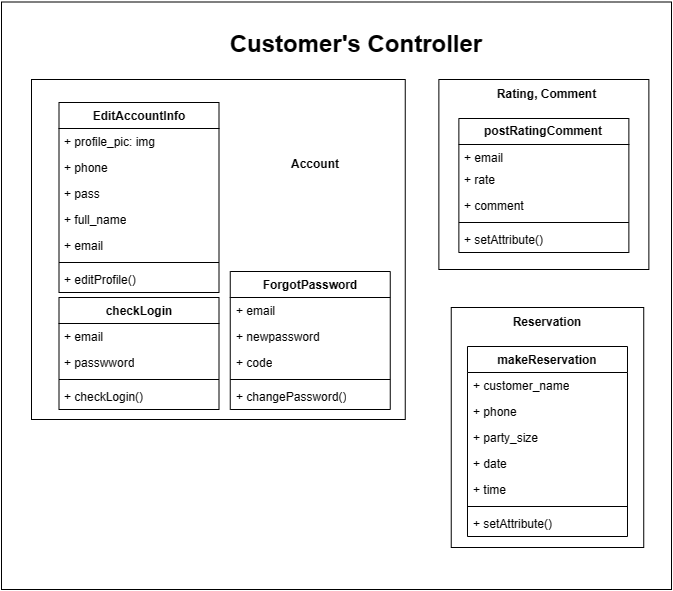

The diagram above was exported from draw.io. Its source (the exported page's mxGraphModel, read from the mxfile embedded in the PNG):
<mxGraphModel dx="2371" dy="2893" grid="1" gridSize="10" guides="1" tooltips="1" connect="1" arrows="1" fold="1" page="1" pageScale="1" pageWidth="850" pageHeight="1100" math="0" shadow="0">
  <root>
    <mxCell id="0" />
    <mxCell id="1" parent="0" />
    <mxCell id="2" value="" style="rounded=0;whiteSpace=wrap;html=1;" vertex="1" parent="1">
      <mxGeometry x="1090" y="-257.5" width="670" height="587.5" as="geometry" />
    </mxCell>
    <mxCell id="3" value="" style="rounded=0;whiteSpace=wrap;html=1;" vertex="1" parent="1">
      <mxGeometry x="1539.7399999999998" y="48" width="192.5" height="240" as="geometry" />
    </mxCell>
    <mxCell id="4" value="" style="rounded=0;whiteSpace=wrap;html=1;" vertex="1" parent="1">
      <mxGeometry x="1527.37" y="-180" width="210" height="190" as="geometry" />
    </mxCell>
    <mxCell id="5" value="&lt;b&gt;postRatingComment&lt;/b&gt;" style="swimlane;fontStyle=0;childLayout=stackLayout;horizontal=1;startSize=26;fillColor=none;horizontalStack=0;resizeParent=1;resizeParentMax=0;resizeLast=0;collapsible=1;marginBottom=0;whiteSpace=wrap;html=1;" vertex="1" parent="1">
      <mxGeometry x="1547.37" y="-141" width="170" height="134" as="geometry" />
    </mxCell>
    <mxCell id="6" value="+ email" style="text;strokeColor=none;fillColor=none;align=left;verticalAlign=top;spacingLeft=4;spacingRight=4;overflow=hidden;rotatable=0;points=[[0,0.5],[1,0.5]];portConstraint=eastwest;whiteSpace=wrap;html=1;" vertex="1" parent="5">
      <mxGeometry y="26" width="170" height="22" as="geometry" />
    </mxCell>
    <mxCell id="7" value="+ rate" style="text;strokeColor=none;fillColor=none;align=left;verticalAlign=top;spacingLeft=4;spacingRight=4;overflow=hidden;rotatable=0;points=[[0,0.5],[1,0.5]];portConstraint=eastwest;whiteSpace=wrap;html=1;" vertex="1" parent="5">
      <mxGeometry y="48" width="170" height="26" as="geometry" />
    </mxCell>
    <mxCell id="8" value="+ comment" style="text;strokeColor=none;fillColor=none;align=left;verticalAlign=top;spacingLeft=4;spacingRight=4;overflow=hidden;rotatable=0;points=[[0,0.5],[1,0.5]];portConstraint=eastwest;whiteSpace=wrap;html=1;" vertex="1" parent="5">
      <mxGeometry y="74" width="170" height="26" as="geometry" />
    </mxCell>
    <mxCell id="9" value="" style="line;strokeWidth=1;fillColor=none;align=left;verticalAlign=middle;spacingTop=-1;spacingLeft=3;spacingRight=3;rotatable=0;labelPosition=right;points=[];portConstraint=eastwest;strokeColor=inherit;" vertex="1" parent="5">
      <mxGeometry y="100" width="170" height="8" as="geometry" />
    </mxCell>
    <mxCell id="10" value="+ setAttribute()" style="text;strokeColor=none;fillColor=none;align=left;verticalAlign=top;spacingLeft=4;spacingRight=4;overflow=hidden;rotatable=0;points=[[0,0.5],[1,0.5]];portConstraint=eastwest;whiteSpace=wrap;html=1;" vertex="1" parent="5">
      <mxGeometry y="108" width="170" height="26" as="geometry" />
    </mxCell>
    <mxCell id="11" value="makeReservation" style="swimlane;fontStyle=1;align=center;verticalAlign=top;childLayout=stackLayout;horizontal=1;startSize=26;horizontalStack=0;resizeParent=1;resizeParentMax=0;resizeLast=0;collapsible=1;marginBottom=0;whiteSpace=wrap;html=1;" vertex="1" parent="1">
      <mxGeometry x="1555.9899999999998" y="87" width="160" height="190" as="geometry" />
    </mxCell>
    <mxCell id="12" value="+ customer_name" style="text;strokeColor=none;fillColor=none;align=left;verticalAlign=top;spacingLeft=4;spacingRight=4;overflow=hidden;rotatable=0;points=[[0,0.5],[1,0.5]];portConstraint=eastwest;whiteSpace=wrap;html=1;" vertex="1" parent="11">
      <mxGeometry y="26" width="160" height="26" as="geometry" />
    </mxCell>
    <mxCell id="13" value="+ phone" style="text;strokeColor=none;fillColor=none;align=left;verticalAlign=top;spacingLeft=4;spacingRight=4;overflow=hidden;rotatable=0;points=[[0,0.5],[1,0.5]];portConstraint=eastwest;whiteSpace=wrap;html=1;" vertex="1" parent="11">
      <mxGeometry y="52" width="160" height="26" as="geometry" />
    </mxCell>
    <mxCell id="14" value="+ party_size" style="text;strokeColor=none;fillColor=none;align=left;verticalAlign=top;spacingLeft=4;spacingRight=4;overflow=hidden;rotatable=0;points=[[0,0.5],[1,0.5]];portConstraint=eastwest;whiteSpace=wrap;html=1;" vertex="1" parent="11">
      <mxGeometry y="78" width="160" height="26" as="geometry" />
    </mxCell>
    <mxCell id="15" value="+ date" style="text;strokeColor=none;fillColor=none;align=left;verticalAlign=top;spacingLeft=4;spacingRight=4;overflow=hidden;rotatable=0;points=[[0,0.5],[1,0.5]];portConstraint=eastwest;whiteSpace=wrap;html=1;" vertex="1" parent="11">
      <mxGeometry y="104" width="160" height="26" as="geometry" />
    </mxCell>
    <mxCell id="16" value="+ time" style="text;strokeColor=none;fillColor=none;align=left;verticalAlign=top;spacingLeft=4;spacingRight=4;overflow=hidden;rotatable=0;points=[[0,0.5],[1,0.5]];portConstraint=eastwest;whiteSpace=wrap;html=1;" vertex="1" parent="11">
      <mxGeometry y="130" width="160" height="26" as="geometry" />
    </mxCell>
    <mxCell id="17" value="" style="line;strokeWidth=1;fillColor=none;align=left;verticalAlign=middle;spacingTop=-1;spacingLeft=3;spacingRight=3;rotatable=0;labelPosition=right;points=[];portConstraint=eastwest;strokeColor=inherit;" vertex="1" parent="11">
      <mxGeometry y="156" width="160" height="8" as="geometry" />
    </mxCell>
    <mxCell id="18" value="+ setAttribute()" style="text;strokeColor=none;fillColor=none;align=left;verticalAlign=top;spacingLeft=4;spacingRight=4;overflow=hidden;rotatable=0;points=[[0,0.5],[1,0.5]];portConstraint=eastwest;whiteSpace=wrap;html=1;" vertex="1" parent="11">
      <mxGeometry y="164" width="160" height="26" as="geometry" />
    </mxCell>
    <mxCell id="19" value="" style="rounded=0;whiteSpace=wrap;html=1;" vertex="1" parent="1">
      <mxGeometry x="1120" y="-180" width="373.75" height="340" as="geometry" />
    </mxCell>
    <mxCell id="20" value="EditAccountInfo" style="swimlane;fontStyle=1;align=center;verticalAlign=top;childLayout=stackLayout;horizontal=1;startSize=26;horizontalStack=0;resizeParent=1;resizeParentMax=0;resizeLast=0;collapsible=1;marginBottom=0;whiteSpace=wrap;html=1;" vertex="1" parent="1">
      <mxGeometry x="1147.5" y="-157" width="160" height="190" as="geometry" />
    </mxCell>
    <mxCell id="21" value="+ profile_pic: img" style="text;strokeColor=none;fillColor=none;align=left;verticalAlign=top;spacingLeft=4;spacingRight=4;overflow=hidden;rotatable=0;points=[[0,0.5],[1,0.5]];portConstraint=eastwest;whiteSpace=wrap;html=1;" vertex="1" parent="20">
      <mxGeometry y="26" width="160" height="26" as="geometry" />
    </mxCell>
    <mxCell id="22" value="+ phone" style="text;strokeColor=none;fillColor=none;align=left;verticalAlign=top;spacingLeft=4;spacingRight=4;overflow=hidden;rotatable=0;points=[[0,0.5],[1,0.5]];portConstraint=eastwest;whiteSpace=wrap;html=1;" vertex="1" parent="20">
      <mxGeometry y="52" width="160" height="26" as="geometry" />
    </mxCell>
    <mxCell id="23" value="+ pass" style="text;strokeColor=none;fillColor=none;align=left;verticalAlign=top;spacingLeft=4;spacingRight=4;overflow=hidden;rotatable=0;points=[[0,0.5],[1,0.5]];portConstraint=eastwest;whiteSpace=wrap;html=1;" vertex="1" parent="20">
      <mxGeometry y="78" width="160" height="26" as="geometry" />
    </mxCell>
    <mxCell id="24" value="+ full_name" style="text;strokeColor=none;fillColor=none;align=left;verticalAlign=top;spacingLeft=4;spacingRight=4;overflow=hidden;rotatable=0;points=[[0,0.5],[1,0.5]];portConstraint=eastwest;whiteSpace=wrap;html=1;" vertex="1" parent="20">
      <mxGeometry y="104" width="160" height="26" as="geometry" />
    </mxCell>
    <mxCell id="25" value="+ email" style="text;strokeColor=none;fillColor=none;align=left;verticalAlign=top;spacingLeft=4;spacingRight=4;overflow=hidden;rotatable=0;points=[[0,0.5],[1,0.5]];portConstraint=eastwest;whiteSpace=wrap;html=1;" vertex="1" parent="20">
      <mxGeometry y="130" width="160" height="26" as="geometry" />
    </mxCell>
    <mxCell id="26" value="" style="line;strokeWidth=1;fillColor=none;align=left;verticalAlign=middle;spacingTop=-1;spacingLeft=3;spacingRight=3;rotatable=0;labelPosition=right;points=[];portConstraint=eastwest;strokeColor=inherit;" vertex="1" parent="20">
      <mxGeometry y="156" width="160" height="8" as="geometry" />
    </mxCell>
    <mxCell id="27" value="+ editProfile()" style="text;strokeColor=none;fillColor=none;align=left;verticalAlign=top;spacingLeft=4;spacingRight=4;overflow=hidden;rotatable=0;points=[[0,0.5],[1,0.5]];portConstraint=eastwest;whiteSpace=wrap;html=1;" vertex="1" parent="20">
      <mxGeometry y="164" width="160" height="26" as="geometry" />
    </mxCell>
    <mxCell id="28" value="checkLogin" style="swimlane;fontStyle=1;align=center;verticalAlign=top;childLayout=stackLayout;horizontal=1;startSize=26;horizontalStack=0;resizeParent=1;resizeParentMax=0;resizeLast=0;collapsible=1;marginBottom=0;whiteSpace=wrap;html=1;" vertex="1" parent="1">
      <mxGeometry x="1147.5" y="38" width="160" height="112" as="geometry" />
    </mxCell>
    <mxCell id="29" value="+ email" style="text;strokeColor=none;fillColor=none;align=left;verticalAlign=top;spacingLeft=4;spacingRight=4;overflow=hidden;rotatable=0;points=[[0,0.5],[1,0.5]];portConstraint=eastwest;whiteSpace=wrap;html=1;" vertex="1" parent="28">
      <mxGeometry y="26" width="160" height="26" as="geometry" />
    </mxCell>
    <mxCell id="30" value="+ passwword" style="text;strokeColor=none;fillColor=none;align=left;verticalAlign=top;spacingLeft=4;spacingRight=4;overflow=hidden;rotatable=0;points=[[0,0.5],[1,0.5]];portConstraint=eastwest;whiteSpace=wrap;html=1;" vertex="1" parent="28">
      <mxGeometry y="52" width="160" height="26" as="geometry" />
    </mxCell>
    <mxCell id="31" value="" style="line;strokeWidth=1;fillColor=none;align=left;verticalAlign=middle;spacingTop=-1;spacingLeft=3;spacingRight=3;rotatable=0;labelPosition=right;points=[];portConstraint=eastwest;strokeColor=inherit;" vertex="1" parent="28">
      <mxGeometry y="78" width="160" height="8" as="geometry" />
    </mxCell>
    <mxCell id="32" value="+ checkLogin()" style="text;strokeColor=none;fillColor=none;align=left;verticalAlign=top;spacingLeft=4;spacingRight=4;overflow=hidden;rotatable=0;points=[[0,0.5],[1,0.5]];portConstraint=eastwest;whiteSpace=wrap;html=1;" vertex="1" parent="28">
      <mxGeometry y="86" width="160" height="26" as="geometry" />
    </mxCell>
    <mxCell id="33" value="ForgotPassword" style="swimlane;fontStyle=1;align=center;verticalAlign=top;childLayout=stackLayout;horizontal=1;startSize=26;horizontalStack=0;resizeParent=1;resizeParentMax=0;resizeLast=0;collapsible=1;marginBottom=0;whiteSpace=wrap;html=1;" vertex="1" parent="1">
      <mxGeometry x="1318.75" y="12" width="160" height="138" as="geometry" />
    </mxCell>
    <mxCell id="34" value="+ email" style="text;strokeColor=none;fillColor=none;align=left;verticalAlign=top;spacingLeft=4;spacingRight=4;overflow=hidden;rotatable=0;points=[[0,0.5],[1,0.5]];portConstraint=eastwest;whiteSpace=wrap;html=1;" vertex="1" parent="33">
      <mxGeometry y="26" width="160" height="26" as="geometry" />
    </mxCell>
    <mxCell id="35" value="+ newpassword" style="text;strokeColor=none;fillColor=none;align=left;verticalAlign=top;spacingLeft=4;spacingRight=4;overflow=hidden;rotatable=0;points=[[0,0.5],[1,0.5]];portConstraint=eastwest;whiteSpace=wrap;html=1;" vertex="1" parent="33">
      <mxGeometry y="52" width="160" height="26" as="geometry" />
    </mxCell>
    <mxCell id="36" value="+ code" style="text;strokeColor=none;fillColor=none;align=left;verticalAlign=top;spacingLeft=4;spacingRight=4;overflow=hidden;rotatable=0;points=[[0,0.5],[1,0.5]];portConstraint=eastwest;whiteSpace=wrap;html=1;" vertex="1" parent="33">
      <mxGeometry y="78" width="160" height="26" as="geometry" />
    </mxCell>
    <mxCell id="37" value="" style="line;strokeWidth=1;fillColor=none;align=left;verticalAlign=middle;spacingTop=-1;spacingLeft=3;spacingRight=3;rotatable=0;labelPosition=right;points=[];portConstraint=eastwest;strokeColor=inherit;" vertex="1" parent="33">
      <mxGeometry y="104" width="160" height="8" as="geometry" />
    </mxCell>
    <mxCell id="38" value="+ changePassword()" style="text;strokeColor=none;fillColor=none;align=left;verticalAlign=top;spacingLeft=4;spacingRight=4;overflow=hidden;rotatable=0;points=[[0,0.5],[1,0.5]];portConstraint=eastwest;whiteSpace=wrap;html=1;" vertex="1" parent="33">
      <mxGeometry y="112" width="160" height="26" as="geometry" />
    </mxCell>
    <mxCell id="39" value="&lt;b&gt;Account&lt;/b&gt;" style="text;html=1;strokeColor=none;fillColor=none;align=center;verticalAlign=middle;whiteSpace=wrap;rounded=0;" vertex="1" parent="1">
      <mxGeometry x="1363.75" y="-110" width="80" height="30" as="geometry" />
    </mxCell>
    <mxCell id="40" value="&lt;b&gt;Rating, Comment&lt;/b&gt;" style="text;html=1;strokeColor=none;fillColor=none;align=center;verticalAlign=middle;whiteSpace=wrap;rounded=0;" vertex="1" parent="1">
      <mxGeometry x="1577.37" y="-180" width="117.25" height="30" as="geometry" />
    </mxCell>
    <mxCell id="41" value="&lt;b&gt;Reservation&lt;/b&gt;" style="text;html=1;strokeColor=none;fillColor=none;align=center;verticalAlign=middle;whiteSpace=wrap;rounded=0;" vertex="1" parent="1">
      <mxGeometry x="1605.9899999999998" y="48" width="60" height="30" as="geometry" />
    </mxCell>
    <mxCell id="42" value="&lt;font style=&quot;font-size: 24px;&quot;&gt;Customer's Controller&lt;/font&gt;" style="text;html=1;strokeColor=none;fillColor=none;align=center;verticalAlign=middle;whiteSpace=wrap;rounded=0;fontStyle=1" vertex="1" parent="1">
      <mxGeometry x="1290" y="-230" width="310" height="30" as="geometry" />
    </mxCell>
  </root>
</mxGraphModel>